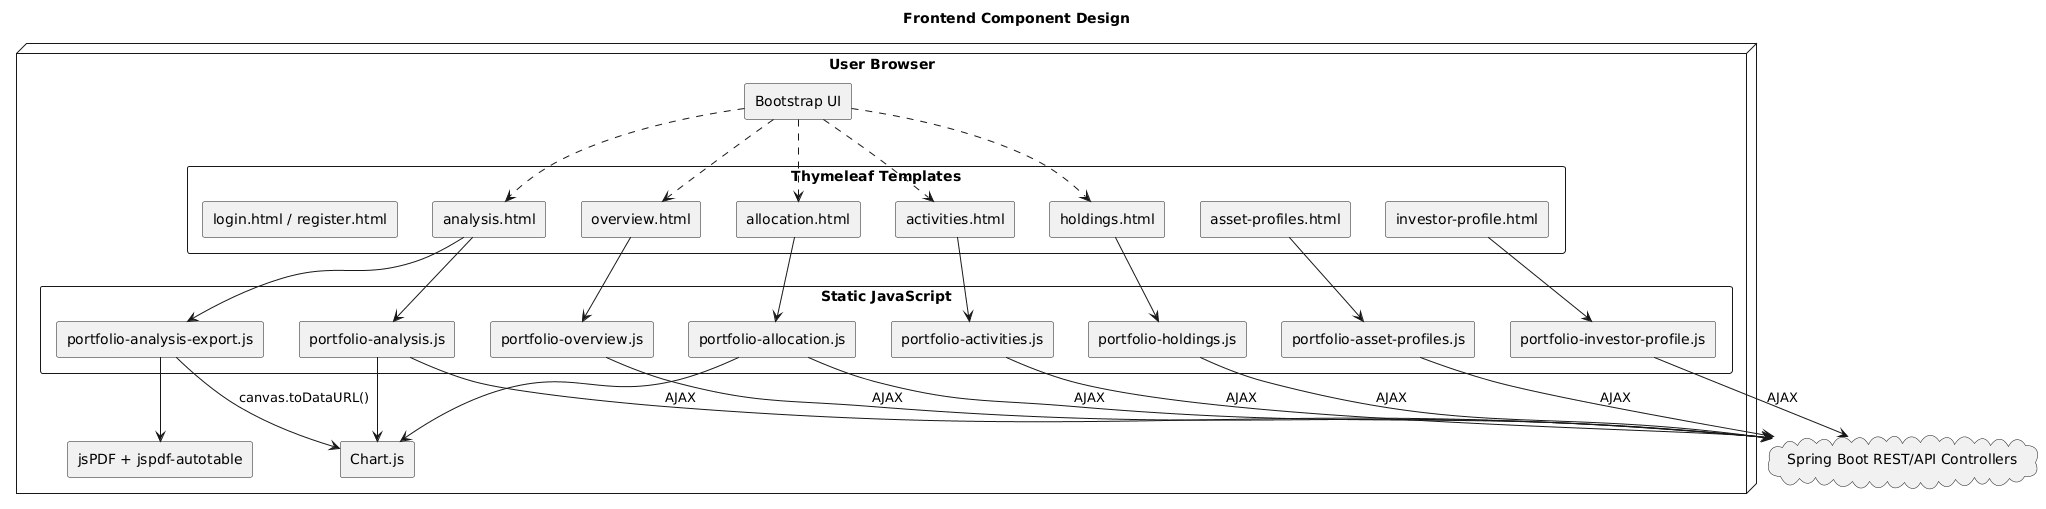

The diagram above was rendered by PlantUML. Its source (embedded in the PNG):
@startuml
title Frontend Component Design

skinparam componentStyle rectangle
skinparam shadowing false
skinparam packageStyle rectangle

node "User Browser" {
  package "Thymeleaf Templates" {
    component "overview.html" as Overview
    component "activities.html" as Activities
    component "holdings.html" as Holdings
    component "asset-profiles.html" as AssetProfiles
    component "allocation.html" as Allocation
    component "analysis.html" as Analysis
    component "investor-profile.html" as InvestorProfile
    component "login.html / register.html" as AuthPages
  }

  package "Static JavaScript" {
    component "portfolio-overview.js" as OverviewJS
    component "portfolio-activities.js" as ActivitiesJS
    component "portfolio-holdings.js" as HoldingsJS
    component "portfolio-asset-profiles.js" as AssetProfilesJS
    component "portfolio-allocation.js" as AllocationJS
    component "portfolio-analysis.js" as AnalysisJS
    component "portfolio-analysis-export.js" as ExportJS
    component "portfolio-investor-profile.js" as InvestorProfileJS
  }

  component "Bootstrap UI" as Bootstrap
  component "Chart.js" as ChartJS
  component "jsPDF + jspdf-autotable" as PdfLib
}

cloud "Spring Boot REST/API Controllers" as Api

Overview --> OverviewJS
Activities --> ActivitiesJS
Holdings --> HoldingsJS
AssetProfiles --> AssetProfilesJS
Allocation --> AllocationJS
Analysis --> AnalysisJS
Analysis --> ExportJS
InvestorProfile --> InvestorProfileJS

OverviewJS --> Api : AJAX
ActivitiesJS --> Api : AJAX
HoldingsJS --> Api : AJAX
AssetProfilesJS --> Api : AJAX
AllocationJS --> Api : AJAX
AnalysisJS --> Api : AJAX
InvestorProfileJS --> Api : AJAX

AllocationJS --> ChartJS
AnalysisJS --> ChartJS
ExportJS --> PdfLib
ExportJS --> ChartJS : canvas.toDataURL()

Bootstrap ..> Overview
Bootstrap ..> Activities
Bootstrap ..> Holdings
Bootstrap ..> Allocation
Bootstrap ..> Analysis
@enduml